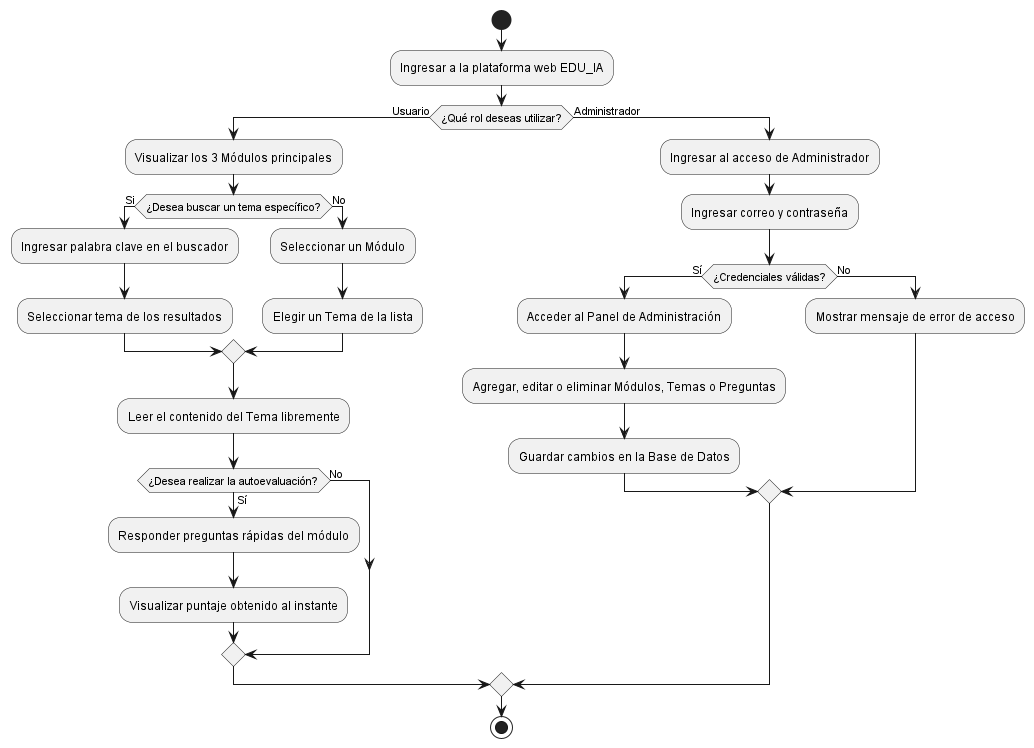

The diagram above was rendered by PlantUML. Its source (embedded in the PNG):
@startuml
start

:Ingresar a la plataforma web EDU_IA;

if (¿Qué rol deseas utilizar?) then (Usuario)
  :Visualizar los 3 Módulos principales;

  if (¿Desea buscar un tema específico?) then (Si)
    :Ingresar palabra clave en el buscador;
    :Seleccionar tema de los resultados;
  else (No)
    :Seleccionar un Módulo;
    :Elegir un Tema de la lista;
  endif

  :Leer el contenido del Tema libremente;

  if (¿Desea realizar la autoevaluación?) then (Sí)
    :Responder preguntas rápidas del módulo;
    :Visualizar puntaje obtenido al instante;
  else (No)
  endif

else (Administrador)
  :Ingresar al acceso de Administrador;
  :Ingresar correo y contraseña;

  if (¿Credenciales válidas?) then (Sí)
    :Acceder al Panel de Administración;
    :Agregar, editar o eliminar Módulos, Temas o Preguntas;
    :Guardar cambios en la Base de Datos;
  else (No)
    :Mostrar mensaje de error de acceso;
  endif
endif

stop
@enduml